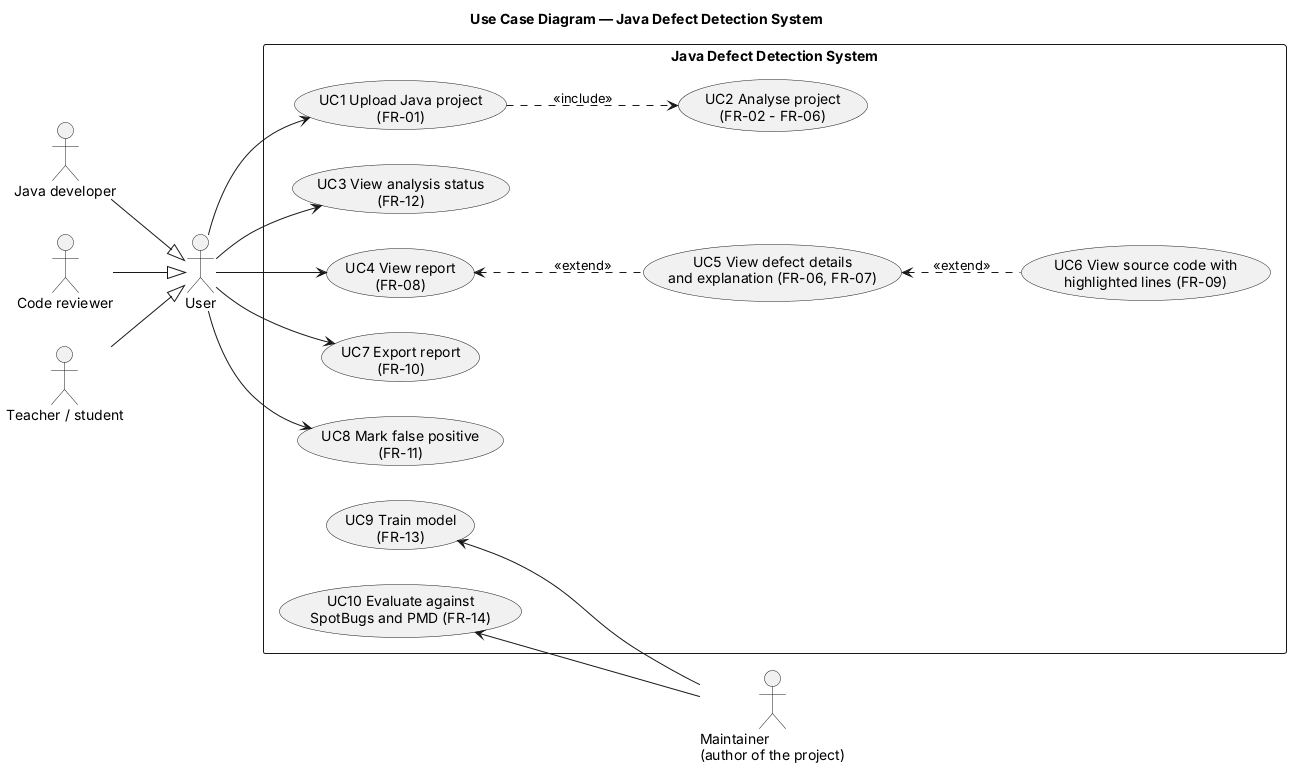

The diagram above was rendered by PlantUML. Its source (embedded in the PNG):
@startuml use-case
title Use Case Diagram — Java Defect Detection System
skinparam defaultFontName Arial
skinparam shadowing false
left to right direction

actor "Java developer" as dev
actor "Code reviewer" as rev
actor "Teacher / student" as edu
actor "User" as user
actor "Maintainer\n(author of the project)" as maint

dev --|> user
rev --|> user
edu --|> user

rectangle "Java Defect Detection System" {
  usecase "UC1 Upload Java project\n(FR-01)" as UC1
  usecase "UC2 Analyse project\n(FR-02 - FR-06)" as UC2
  usecase "UC3 View analysis status\n(FR-12)" as UC3
  usecase "UC4 View report\n(FR-08)" as UC4
  usecase "UC5 View defect details\nand explanation (FR-06, FR-07)" as UC5
  usecase "UC6 View source code with\nhighlighted lines (FR-09)" as UC6
  usecase "UC7 Export report\n(FR-10)" as UC7
  usecase "UC8 Mark false positive\n(FR-11)" as UC8
  usecase "UC9 Train model\n(FR-13)" as UC9
  usecase "UC10 Evaluate against\nSpotBugs and PMD (FR-14)" as UC10
}

user --> UC1
user --> UC3
user --> UC4
user --> UC7
user --> UC8
UC1 ..> UC2 : <<include>>
UC4 <.. UC5 : <<extend>>
UC5 <.. UC6 : <<extend>>
UC9 <-- maint
UC10 <-- maint
@enduml